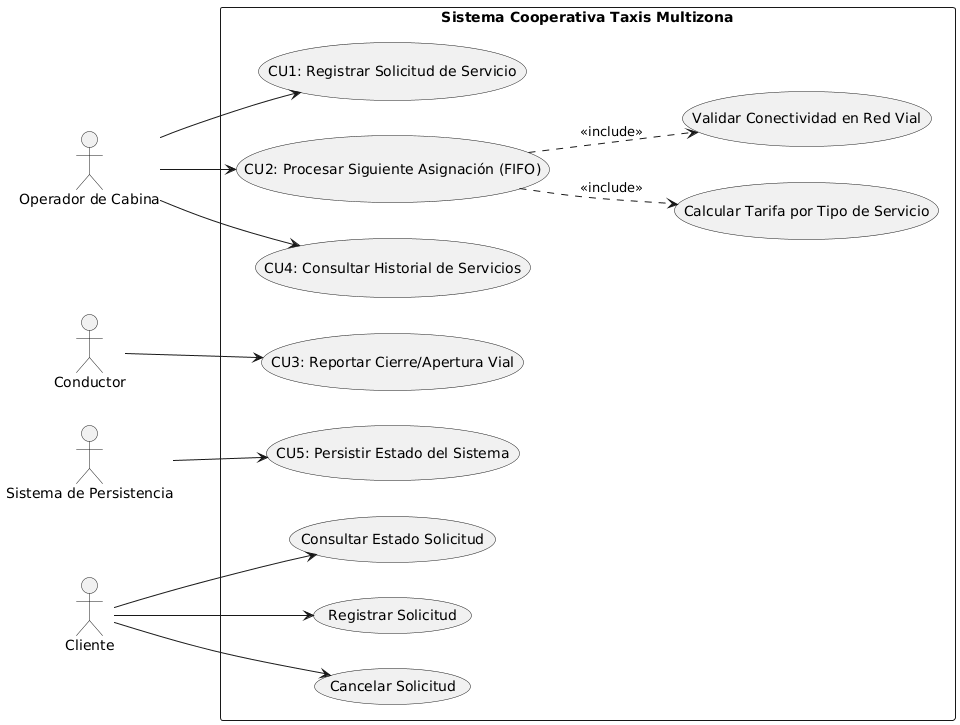

The diagram above was rendered by PlantUML. Its source (embedded in the PNG):
@startuml
left to right direction

actor "Operador de Cabina" as Operador
actor "Conductor" as Conductor
actor "Sistema de Persistencia" as Persistencia
actor "Cliente" as Cliente

rectangle "Sistema Cooperativa Taxis Multizona" {

  usecase "CU1: Registrar Solicitud de Servicio" as CU1
  usecase "CU2: Procesar Siguiente Asignación (FIFO)" as CU2
  usecase "CU4: Consultar Historial de Servicios" as CU4

  usecase "CU3: Reportar Cierre/Apertura Vial" as CU3

  usecase "CU5: Persistir Estado del Sistema" as CU5

  usecase "Calcular Tarifa por Tipo de Servicio" as CU6
  usecase "Validar Conectividad en Red Vial" as CU7

  usecase "Consultar Estado Solicitud" as CU8
  usecase "Registrar Solicitud" as CU9
  usecase "Cancelar Solicitud" as CU10
}

Operador --> CU1
Operador --> CU2
Operador --> CU4

Conductor --> CU3

Persistencia --> CU5

Cliente --> CU8
Cliente --> CU9
Cliente --> CU10

CU2 ..> CU6 : <<include>>
CU2 ..> CU7 : <<include>>
@enduml